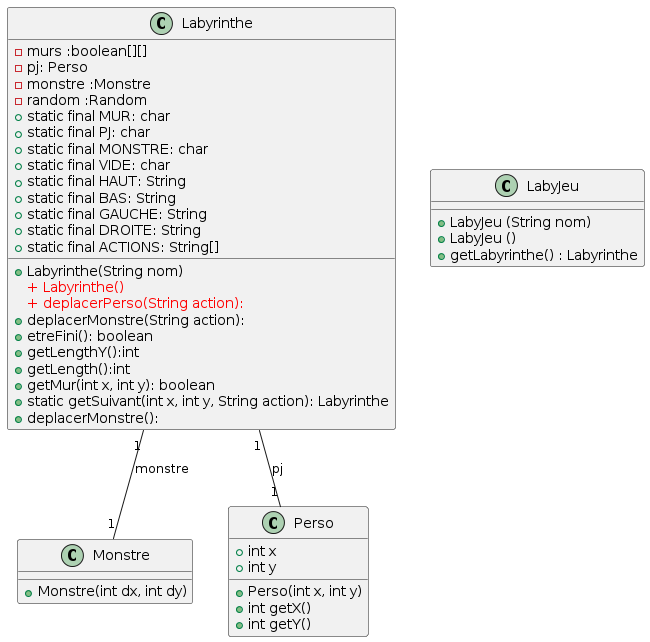

The diagram above was rendered by PlantUML. Its source (embedded in the PNG):
@startuml
class Labyrinthe {

-murs :boolean[][] 
-pj: Perso 
-monstre :Monstre 
-random :Random 
+ static final MUR: char 
+ static final PJ: char 
+ static final MONSTRE: char 
+ static final VIDE: char 
+ static final HAUT: String 
+ static final BAS: String 
+ static final GAUCHE: String 
+ static final DROITE: String 
+ static final ACTIONS: String[] 
+ Labyrinthe(String nom)
<color:Red>+ Labyrinthe()</color>
<color:Red>+ deplacerPerso(String action):</color>
+ deplacerMonstre(String action):
+ etreFini(): boolean 
+ getLengthY():int 
+ getLength():int 
+ getMur(int x, int y): boolean 
+ static getSuivant(int x, int y, String action): Labyrinthe 
+ deplacerMonstre():
}

class Monstre {
  + Monstre(int dx, int dy)
}

class Perso {
  + int x
  + int y
  + Perso(int x, int y)
  + int getX()
  + int getY()
}

class LabyJeu {
+ LabyJeu (String nom)
+ LabyJeu ()
+ getLabyrinthe() : Labyrinthe 
}

Labyrinthe "1" -- "1" Monstre : monstre
Labyrinthe "1" -- "1" Perso : pj
@enduml